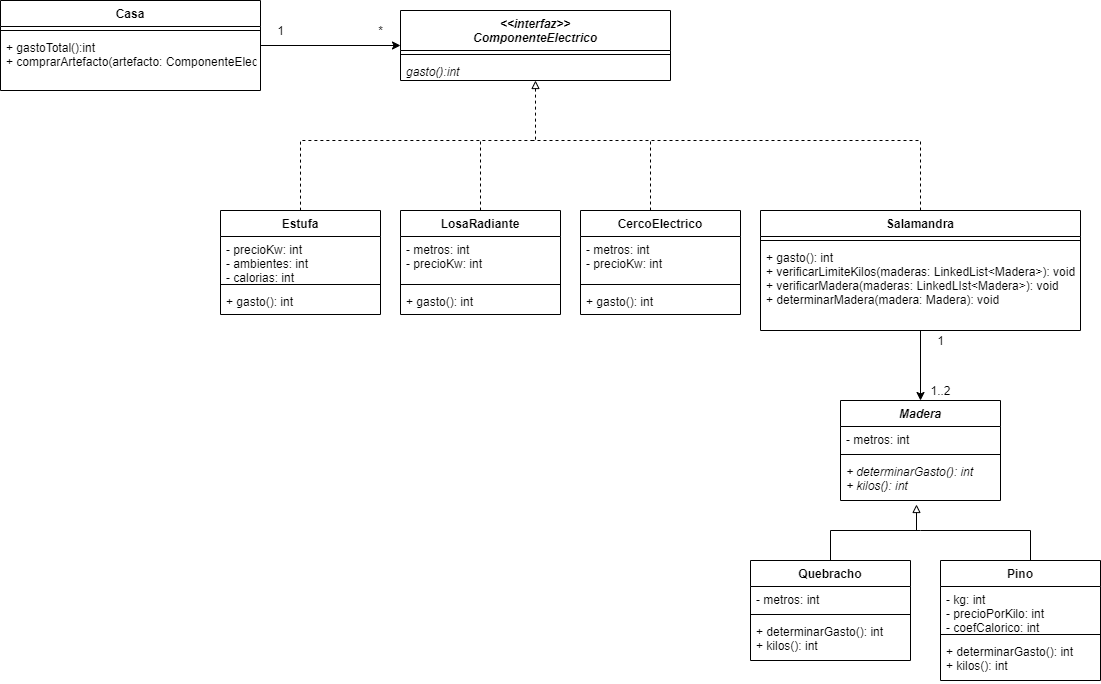

The diagram above was exported from draw.io. Its source (the exported page's mxGraphModel, read from the mxfile embedded in the PNG):
<mxGraphModel dx="639" dy="555" grid="1" gridSize="10" guides="1" tooltips="1" connect="1" arrows="1" fold="1" page="1" pageScale="1" pageWidth="827" pageHeight="1169" math="0" shadow="0">
  <root>
    <mxCell id="0" />
    <mxCell id="1" parent="0" />
    <mxCell id="iidJxHTiC2xZH-07G2O6-8" style="edgeStyle=orthogonalEdgeStyle;rounded=0;orthogonalLoop=1;jettySize=auto;html=1;entryX=0;entryY=0.5;entryDx=0;entryDy=0;" parent="1" source="iidJxHTiC2xZH-07G2O6-1" target="iidJxHTiC2xZH-07G2O6-5" edge="1">
      <mxGeometry relative="1" as="geometry">
        <mxPoint x="410" y="95" as="targetPoint" />
      </mxGeometry>
    </mxCell>
    <mxCell id="iidJxHTiC2xZH-07G2O6-1" value="Casa" style="swimlane;fontStyle=1;align=center;verticalAlign=top;childLayout=stackLayout;horizontal=1;startSize=26;horizontalStack=0;resizeParent=1;resizeParentMax=0;resizeLast=0;collapsible=1;marginBottom=0;" parent="1" vertex="1">
      <mxGeometry x="20" y="50" width="260" height="90" as="geometry" />
    </mxCell>
    <mxCell id="iidJxHTiC2xZH-07G2O6-3" value="" style="line;strokeWidth=1;fillColor=none;align=left;verticalAlign=middle;spacingTop=-1;spacingLeft=3;spacingRight=3;rotatable=0;labelPosition=right;points=[];portConstraint=eastwest;" parent="iidJxHTiC2xZH-07G2O6-1" vertex="1">
      <mxGeometry y="26" width="260" height="8" as="geometry" />
    </mxCell>
    <mxCell id="iidJxHTiC2xZH-07G2O6-4" value="+ gastoTotal():int&#10;+ comprarArtefacto(artefacto: ComponenteElect):void" style="text;strokeColor=none;fillColor=none;align=left;verticalAlign=top;spacingLeft=4;spacingRight=4;overflow=hidden;rotatable=0;points=[[0,0.5],[1,0.5]];portConstraint=eastwest;" parent="iidJxHTiC2xZH-07G2O6-1" vertex="1">
      <mxGeometry y="34" width="260" height="56" as="geometry" />
    </mxCell>
    <mxCell id="iidJxHTiC2xZH-07G2O6-15" style="edgeStyle=orthogonalEdgeStyle;rounded=0;orthogonalLoop=1;jettySize=auto;html=1;entryX=0.5;entryY=0;entryDx=0;entryDy=0;endArrow=none;endFill=0;startArrow=block;startFill=0;dashed=1;" parent="1" source="iidJxHTiC2xZH-07G2O6-5" target="iidJxHTiC2xZH-07G2O6-11" edge="1">
      <mxGeometry relative="1" as="geometry">
        <Array as="points">
          <mxPoint x="555" y="190" />
          <mxPoint x="320" y="190" />
        </Array>
      </mxGeometry>
    </mxCell>
    <mxCell id="iidJxHTiC2xZH-07G2O6-5" value="&lt;&lt;interfaz&gt;&gt;&#10;ComponenteElectrico" style="swimlane;fontStyle=3;align=center;verticalAlign=top;childLayout=stackLayout;horizontal=1;startSize=40;horizontalStack=0;resizeParent=1;resizeParentMax=0;resizeLast=0;collapsible=1;marginBottom=0;" parent="1" vertex="1">
      <mxGeometry x="420" y="60" width="270" height="70" as="geometry" />
    </mxCell>
    <mxCell id="iidJxHTiC2xZH-07G2O6-6" value="" style="line;strokeWidth=1;fillColor=none;align=left;verticalAlign=middle;spacingTop=-1;spacingLeft=3;spacingRight=3;rotatable=0;labelPosition=right;points=[];portConstraint=eastwest;" parent="iidJxHTiC2xZH-07G2O6-5" vertex="1">
      <mxGeometry y="40" width="270" height="8" as="geometry" />
    </mxCell>
    <mxCell id="iidJxHTiC2xZH-07G2O6-7" value="gasto():int" style="text;strokeColor=none;fillColor=none;align=left;verticalAlign=top;spacingLeft=4;spacingRight=4;overflow=hidden;rotatable=0;points=[[0,0.5],[1,0.5]];portConstraint=eastwest;fontStyle=2" parent="iidJxHTiC2xZH-07G2O6-5" vertex="1">
      <mxGeometry y="48" width="270" height="22" as="geometry" />
    </mxCell>
    <mxCell id="iidJxHTiC2xZH-07G2O6-9" value="1" style="text;html=1;align=center;verticalAlign=middle;resizable=0;points=[];autosize=1;" parent="1" vertex="1">
      <mxGeometry x="290" y="70" width="20" height="20" as="geometry" />
    </mxCell>
    <mxCell id="iidJxHTiC2xZH-07G2O6-10" value="*" style="text;html=1;align=center;verticalAlign=middle;resizable=0;points=[];autosize=1;" parent="1" vertex="1">
      <mxGeometry x="390" y="70" width="20" height="20" as="geometry" />
    </mxCell>
    <mxCell id="iidJxHTiC2xZH-07G2O6-11" value="Estufa" style="swimlane;fontStyle=1;align=center;verticalAlign=top;childLayout=stackLayout;horizontal=1;startSize=26;horizontalStack=0;resizeParent=1;resizeParentMax=0;resizeLast=0;collapsible=1;marginBottom=0;" parent="1" vertex="1">
      <mxGeometry x="240" y="260" width="160" height="104" as="geometry" />
    </mxCell>
    <mxCell id="iidJxHTiC2xZH-07G2O6-12" value="- precioKw: int&#10;- ambientes: int&#10;- calorias: int" style="text;strokeColor=none;fillColor=none;align=left;verticalAlign=top;spacingLeft=4;spacingRight=4;overflow=hidden;rotatable=0;points=[[0,0.5],[1,0.5]];portConstraint=eastwest;" parent="iidJxHTiC2xZH-07G2O6-11" vertex="1">
      <mxGeometry y="26" width="160" height="44" as="geometry" />
    </mxCell>
    <mxCell id="iidJxHTiC2xZH-07G2O6-13" value="" style="line;strokeWidth=1;fillColor=none;align=left;verticalAlign=middle;spacingTop=-1;spacingLeft=3;spacingRight=3;rotatable=0;labelPosition=right;points=[];portConstraint=eastwest;" parent="iidJxHTiC2xZH-07G2O6-11" vertex="1">
      <mxGeometry y="70" width="160" height="8" as="geometry" />
    </mxCell>
    <mxCell id="iidJxHTiC2xZH-07G2O6-14" value="+ gasto(): int" style="text;strokeColor=none;fillColor=none;align=left;verticalAlign=top;spacingLeft=4;spacingRight=4;overflow=hidden;rotatable=0;points=[[0,0.5],[1,0.5]];portConstraint=eastwest;" parent="iidJxHTiC2xZH-07G2O6-11" vertex="1">
      <mxGeometry y="78" width="160" height="26" as="geometry" />
    </mxCell>
    <mxCell id="iidJxHTiC2xZH-07G2O6-20" style="edgeStyle=orthogonalEdgeStyle;rounded=0;orthogonalLoop=1;jettySize=auto;html=1;dashed=1;startArrow=none;startFill=0;endArrow=none;endFill=0;" parent="1" source="iidJxHTiC2xZH-07G2O6-16" edge="1">
      <mxGeometry relative="1" as="geometry">
        <mxPoint x="500" y="190" as="targetPoint" />
      </mxGeometry>
    </mxCell>
    <mxCell id="iidJxHTiC2xZH-07G2O6-16" value="LosaRadiante" style="swimlane;fontStyle=1;align=center;verticalAlign=top;childLayout=stackLayout;horizontal=1;startSize=26;horizontalStack=0;resizeParent=1;resizeParentMax=0;resizeLast=0;collapsible=1;marginBottom=0;" parent="1" vertex="1">
      <mxGeometry x="420" y="260" width="160" height="104" as="geometry" />
    </mxCell>
    <mxCell id="iidJxHTiC2xZH-07G2O6-17" value="- metros: int&#10;- precioKw: int" style="text;strokeColor=none;fillColor=none;align=left;verticalAlign=top;spacingLeft=4;spacingRight=4;overflow=hidden;rotatable=0;points=[[0,0.5],[1,0.5]];portConstraint=eastwest;" parent="iidJxHTiC2xZH-07G2O6-16" vertex="1">
      <mxGeometry y="26" width="160" height="44" as="geometry" />
    </mxCell>
    <mxCell id="iidJxHTiC2xZH-07G2O6-18" value="" style="line;strokeWidth=1;fillColor=none;align=left;verticalAlign=middle;spacingTop=-1;spacingLeft=3;spacingRight=3;rotatable=0;labelPosition=right;points=[];portConstraint=eastwest;" parent="iidJxHTiC2xZH-07G2O6-16" vertex="1">
      <mxGeometry y="70" width="160" height="8" as="geometry" />
    </mxCell>
    <mxCell id="iidJxHTiC2xZH-07G2O6-19" value="+ gasto(): int" style="text;strokeColor=none;fillColor=none;align=left;verticalAlign=top;spacingLeft=4;spacingRight=4;overflow=hidden;rotatable=0;points=[[0,0.5],[1,0.5]];portConstraint=eastwest;" parent="iidJxHTiC2xZH-07G2O6-16" vertex="1">
      <mxGeometry y="78" width="160" height="26" as="geometry" />
    </mxCell>
    <mxCell id="iidJxHTiC2xZH-07G2O6-25" style="edgeStyle=orthogonalEdgeStyle;rounded=0;orthogonalLoop=1;jettySize=auto;html=1;dashed=1;startArrow=none;startFill=0;endArrow=none;endFill=0;" parent="1" source="iidJxHTiC2xZH-07G2O6-21" edge="1">
      <mxGeometry relative="1" as="geometry">
        <mxPoint x="550" y="190" as="targetPoint" />
        <Array as="points">
          <mxPoint x="670" y="190" />
        </Array>
      </mxGeometry>
    </mxCell>
    <mxCell id="iidJxHTiC2xZH-07G2O6-21" value="CercoElectrico" style="swimlane;fontStyle=1;align=center;verticalAlign=top;childLayout=stackLayout;horizontal=1;startSize=26;horizontalStack=0;resizeParent=1;resizeParentMax=0;resizeLast=0;collapsible=1;marginBottom=0;" parent="1" vertex="1">
      <mxGeometry x="600" y="260" width="160" height="104" as="geometry" />
    </mxCell>
    <mxCell id="iidJxHTiC2xZH-07G2O6-22" value="- metros: int&#10;- precioKw: int" style="text;strokeColor=none;fillColor=none;align=left;verticalAlign=top;spacingLeft=4;spacingRight=4;overflow=hidden;rotatable=0;points=[[0,0.5],[1,0.5]];portConstraint=eastwest;" parent="iidJxHTiC2xZH-07G2O6-21" vertex="1">
      <mxGeometry y="26" width="160" height="44" as="geometry" />
    </mxCell>
    <mxCell id="iidJxHTiC2xZH-07G2O6-23" value="" style="line;strokeWidth=1;fillColor=none;align=left;verticalAlign=middle;spacingTop=-1;spacingLeft=3;spacingRight=3;rotatable=0;labelPosition=right;points=[];portConstraint=eastwest;" parent="iidJxHTiC2xZH-07G2O6-21" vertex="1">
      <mxGeometry y="70" width="160" height="8" as="geometry" />
    </mxCell>
    <mxCell id="iidJxHTiC2xZH-07G2O6-24" value="+ gasto(): int" style="text;strokeColor=none;fillColor=none;align=left;verticalAlign=top;spacingLeft=4;spacingRight=4;overflow=hidden;rotatable=0;points=[[0,0.5],[1,0.5]];portConstraint=eastwest;" parent="iidJxHTiC2xZH-07G2O6-21" vertex="1">
      <mxGeometry y="78" width="160" height="26" as="geometry" />
    </mxCell>
    <mxCell id="iidJxHTiC2xZH-07G2O6-30" style="edgeStyle=orthogonalEdgeStyle;rounded=0;orthogonalLoop=1;jettySize=auto;html=1;dashed=1;startArrow=none;startFill=0;endArrow=none;endFill=0;" parent="1" source="iidJxHTiC2xZH-07G2O6-26" edge="1">
      <mxGeometry relative="1" as="geometry">
        <mxPoint x="670" y="190" as="targetPoint" />
        <Array as="points">
          <mxPoint x="940" y="190" />
        </Array>
      </mxGeometry>
    </mxCell>
    <mxCell id="iidJxHTiC2xZH-07G2O6-35" style="edgeStyle=orthogonalEdgeStyle;rounded=0;orthogonalLoop=1;jettySize=auto;html=1;startArrow=none;startFill=0;endArrow=classic;endFill=1;" parent="1" source="iidJxHTiC2xZH-07G2O6-26" target="iidJxHTiC2xZH-07G2O6-31" edge="1">
      <mxGeometry relative="1" as="geometry" />
    </mxCell>
    <mxCell id="iidJxHTiC2xZH-07G2O6-26" value="Salamandra" style="swimlane;fontStyle=1;align=center;verticalAlign=top;childLayout=stackLayout;horizontal=1;startSize=26;horizontalStack=0;resizeParent=1;resizeParentMax=0;resizeLast=0;collapsible=1;marginBottom=0;" parent="1" vertex="1">
      <mxGeometry x="780" y="260" width="320" height="120" as="geometry" />
    </mxCell>
    <mxCell id="iidJxHTiC2xZH-07G2O6-28" value="" style="line;strokeWidth=1;fillColor=none;align=left;verticalAlign=middle;spacingTop=-1;spacingLeft=3;spacingRight=3;rotatable=0;labelPosition=right;points=[];portConstraint=eastwest;" parent="iidJxHTiC2xZH-07G2O6-26" vertex="1">
      <mxGeometry y="26" width="320" height="8" as="geometry" />
    </mxCell>
    <mxCell id="iidJxHTiC2xZH-07G2O6-29" value="+ gasto(): int&#10;+ verificarLimiteKilos(maderas: LinkedList&lt;Madera&gt;): void&#10;+ verificarMadera(maderas: LinkedLIst&lt;Madera&gt;): void&#10;+ determinarMadera(madera: Madera): void" style="text;strokeColor=none;fillColor=none;align=left;verticalAlign=top;spacingLeft=4;spacingRight=4;overflow=hidden;rotatable=0;points=[[0,0.5],[1,0.5]];portConstraint=eastwest;" parent="iidJxHTiC2xZH-07G2O6-26" vertex="1">
      <mxGeometry y="34" width="320" height="86" as="geometry" />
    </mxCell>
    <mxCell id="iidJxHTiC2xZH-07G2O6-31" value="Madera" style="swimlane;fontStyle=3;align=center;verticalAlign=top;childLayout=stackLayout;horizontal=1;startSize=26;horizontalStack=0;resizeParent=1;resizeParentMax=0;resizeLast=0;collapsible=1;marginBottom=0;" parent="1" vertex="1">
      <mxGeometry x="860" y="450" width="160" height="100" as="geometry" />
    </mxCell>
    <mxCell id="iidJxHTiC2xZH-07G2O6-32" value="- metros: int&#10;" style="text;strokeColor=none;fillColor=none;align=left;verticalAlign=top;spacingLeft=4;spacingRight=4;overflow=hidden;rotatable=0;points=[[0,0.5],[1,0.5]];portConstraint=eastwest;" parent="iidJxHTiC2xZH-07G2O6-31" vertex="1">
      <mxGeometry y="26" width="160" height="24" as="geometry" />
    </mxCell>
    <mxCell id="iidJxHTiC2xZH-07G2O6-33" value="" style="line;strokeWidth=1;fillColor=none;align=left;verticalAlign=middle;spacingTop=-1;spacingLeft=3;spacingRight=3;rotatable=0;labelPosition=right;points=[];portConstraint=eastwest;" parent="iidJxHTiC2xZH-07G2O6-31" vertex="1">
      <mxGeometry y="50" width="160" height="8" as="geometry" />
    </mxCell>
    <mxCell id="iidJxHTiC2xZH-07G2O6-34" value="+ determinarGasto(): int&#10;+ kilos(): int" style="text;strokeColor=none;fillColor=none;align=left;verticalAlign=top;spacingLeft=4;spacingRight=4;overflow=hidden;rotatable=0;points=[[0,0.5],[1,0.5]];portConstraint=eastwest;fontStyle=2" parent="iidJxHTiC2xZH-07G2O6-31" vertex="1">
      <mxGeometry y="58" width="160" height="42" as="geometry" />
    </mxCell>
    <mxCell id="iidJxHTiC2xZH-07G2O6-36" value="1" style="text;html=1;align=center;verticalAlign=middle;resizable=0;points=[];autosize=1;" parent="1" vertex="1">
      <mxGeometry x="950" y="380" width="20" height="20" as="geometry" />
    </mxCell>
    <mxCell id="iidJxHTiC2xZH-07G2O6-37" value="1..2" style="text;html=1;align=center;verticalAlign=middle;resizable=0;points=[];autosize=1;" parent="1" vertex="1">
      <mxGeometry x="940" y="430" width="40" height="20" as="geometry" />
    </mxCell>
    <mxCell id="iidJxHTiC2xZH-07G2O6-46" style="edgeStyle=orthogonalEdgeStyle;rounded=0;orthogonalLoop=1;jettySize=auto;html=1;entryX=0.475;entryY=1.095;entryDx=0;entryDy=0;entryPerimeter=0;startArrow=none;startFill=0;endArrow=block;endFill=0;" parent="1" source="iidJxHTiC2xZH-07G2O6-38" target="iidJxHTiC2xZH-07G2O6-34" edge="1">
      <mxGeometry relative="1" as="geometry">
        <Array as="points">
          <mxPoint x="850" y="580" />
          <mxPoint x="936" y="580" />
        </Array>
      </mxGeometry>
    </mxCell>
    <mxCell id="iidJxHTiC2xZH-07G2O6-38" value="Quebracho" style="swimlane;fontStyle=1;align=center;verticalAlign=top;childLayout=stackLayout;horizontal=1;startSize=26;horizontalStack=0;resizeParent=1;resizeParentMax=0;resizeLast=0;collapsible=1;marginBottom=0;" parent="1" vertex="1">
      <mxGeometry x="770" y="610" width="160" height="100" as="geometry" />
    </mxCell>
    <mxCell id="iidJxHTiC2xZH-07G2O6-39" value="- metros: int&#10;" style="text;strokeColor=none;fillColor=none;align=left;verticalAlign=top;spacingLeft=4;spacingRight=4;overflow=hidden;rotatable=0;points=[[0,0.5],[1,0.5]];portConstraint=eastwest;" parent="iidJxHTiC2xZH-07G2O6-38" vertex="1">
      <mxGeometry y="26" width="160" height="24" as="geometry" />
    </mxCell>
    <mxCell id="iidJxHTiC2xZH-07G2O6-40" value="" style="line;strokeWidth=1;fillColor=none;align=left;verticalAlign=middle;spacingTop=-1;spacingLeft=3;spacingRight=3;rotatable=0;labelPosition=right;points=[];portConstraint=eastwest;" parent="iidJxHTiC2xZH-07G2O6-38" vertex="1">
      <mxGeometry y="50" width="160" height="8" as="geometry" />
    </mxCell>
    <mxCell id="iidJxHTiC2xZH-07G2O6-41" value="+ determinarGasto(): int&#10;+ kilos(): int" style="text;strokeColor=none;fillColor=none;align=left;verticalAlign=top;spacingLeft=4;spacingRight=4;overflow=hidden;rotatable=0;points=[[0,0.5],[1,0.5]];portConstraint=eastwest;fontStyle=0" parent="iidJxHTiC2xZH-07G2O6-38" vertex="1">
      <mxGeometry y="58" width="160" height="42" as="geometry" />
    </mxCell>
    <mxCell id="iidJxHTiC2xZH-07G2O6-47" style="edgeStyle=orthogonalEdgeStyle;rounded=0;orthogonalLoop=1;jettySize=auto;html=1;startArrow=none;startFill=0;endArrow=none;endFill=0;" parent="1" source="iidJxHTiC2xZH-07G2O6-42" edge="1">
      <mxGeometry relative="1" as="geometry">
        <mxPoint x="930" y="580" as="targetPoint" />
        <Array as="points">
          <mxPoint x="1050" y="580" />
          <mxPoint x="940" y="580" />
        </Array>
      </mxGeometry>
    </mxCell>
    <mxCell id="iidJxHTiC2xZH-07G2O6-42" value="Pino" style="swimlane;fontStyle=1;align=center;verticalAlign=top;childLayout=stackLayout;horizontal=1;startSize=26;horizontalStack=0;resizeParent=1;resizeParentMax=0;resizeLast=0;collapsible=1;marginBottom=0;" parent="1" vertex="1">
      <mxGeometry x="960" y="610" width="160" height="120" as="geometry" />
    </mxCell>
    <mxCell id="iidJxHTiC2xZH-07G2O6-43" value="- kg: int&#10;- precioPorKilo: int&#10;- coefCalorico: int" style="text;strokeColor=none;fillColor=none;align=left;verticalAlign=top;spacingLeft=4;spacingRight=4;overflow=hidden;rotatable=0;points=[[0,0.5],[1,0.5]];portConstraint=eastwest;" parent="iidJxHTiC2xZH-07G2O6-42" vertex="1">
      <mxGeometry y="26" width="160" height="44" as="geometry" />
    </mxCell>
    <mxCell id="iidJxHTiC2xZH-07G2O6-44" value="" style="line;strokeWidth=1;fillColor=none;align=left;verticalAlign=middle;spacingTop=-1;spacingLeft=3;spacingRight=3;rotatable=0;labelPosition=right;points=[];portConstraint=eastwest;" parent="iidJxHTiC2xZH-07G2O6-42" vertex="1">
      <mxGeometry y="70" width="160" height="8" as="geometry" />
    </mxCell>
    <mxCell id="iidJxHTiC2xZH-07G2O6-45" value="+ determinarGasto(): int&#10;+ kilos(): int" style="text;strokeColor=none;fillColor=none;align=left;verticalAlign=top;spacingLeft=4;spacingRight=4;overflow=hidden;rotatable=0;points=[[0,0.5],[1,0.5]];portConstraint=eastwest;fontStyle=0" parent="iidJxHTiC2xZH-07G2O6-42" vertex="1">
      <mxGeometry y="78" width="160" height="42" as="geometry" />
    </mxCell>
  </root>
</mxGraphModel>